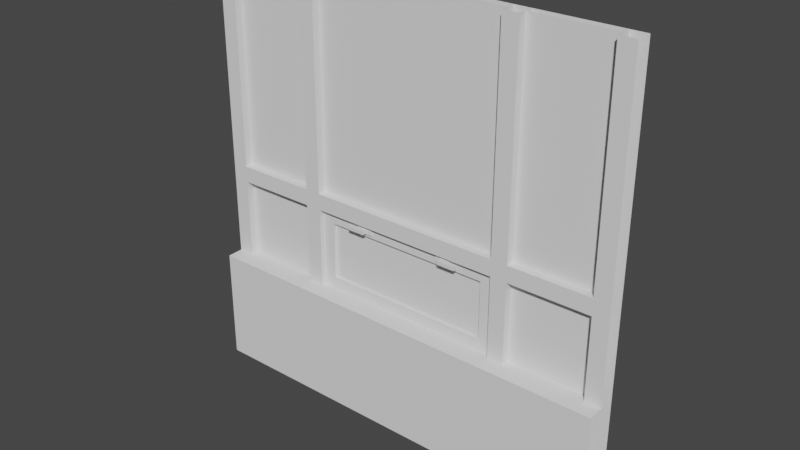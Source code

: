 # Source: TRWindow_Low.blend  (saved by Blender 3.4.6; exported with 4.5.12 LTS)
import bpy
from mathutils import Matrix  # noqa: F401  (used for matrix-valued properties, if any)

bpy.ops.wm.read_factory_settings(use_empty=True)
scene = bpy.context.scene
scene.name = 'Scene'

# ---- collections
col_collection = bpy.data.collections.new('Collection'); scene.collection.children.link(col_collection)

# ---- world
world_world = bpy.data.worlds.new('World'); scene.world = world_world
world_world.use_nodes = True; world_world.node_tree.nodes.clear()
_N = world_world.node_tree.nodes; _L = world_world.node_tree.links
n0 = _N.new('ShaderNodeOutputWorld'); n0.name = 'World Output'; n0.location = (300, 300)
n1 = _N.new('ShaderNodeBackground'); n1.name = 'Background'; n1.location = (10, 300)
n1.inputs[0].default_value = (0.05088, 0.05088, 0.05088, 1.0)
_L.new(n1.outputs[0], n0.inputs[0])
n0.is_active_output = True
world_world.color = (0.05088, 0.05088, 0.05088)
world_world.use_sun_shadow = False
world_world.sun_shadow_jitter_overblur = 0.0

# ---- meshes
me_cube_001 = bpy.data.meshes.new('Cube.001')
me_cube_001.from_pydata([(-1.3, -0.1, 0.0), (-1.3, 0.1, 0.0), (-1.3, 0.1, 2.6), (-1.3, -0.1, 0.7), (-1.3, 0.1, 0.7), (-1.3, 0.0, 2.6), (-1.3, 0.0, 0.7), (-1.3, 0.1, 0.1), (-1.3, -0.1, 0.1), (0.0, 0.1, 0.0), (0.0, -0.1, 0.0), (0.0, -0.1, 0.7), (0.0, 0.1, 0.7), (0.0, 0.05, 1.127), (0.0, 0.1, 0.1), (0.0, -0.1, 0.1), (-1.3, 0.1, 1.2), (-1.3, 3.725e-09, 1.2), (0.0, 3.725e-09, 1.2), (0.0, 0.1, 1.2), (-1.2, 0.1, 0.0), (-1.2, -0.1, 0.7), (-1.2, -0.1, 0.1), (-1.2, 0.1, 2.6), (-1.2, -0.1, 0.0), (-1.2, 0.1, 0.7), (-1.2, 0.0, 0.7), (-1.2, 0.0, 2.6), (-1.2, 0.1, 0.1), (-1.2, 0.1, 1.2), (-1.2, 3.725e-09, 1.2), (-0.7, 0.1, 2.6), (-0.7, -0.1, 0.0), (-0.7, 0.1, 0.7), (-0.7, 0.0, 0.7), (-0.7, 0.0, 2.6), (-0.7, 0.1, 0.1), (-0.7, 0.1, 1.2), (-0.7, 0.1, 0.0), (-0.7, -0.1, 0.7), (-0.7, -0.1, 0.1), (-0.7, 3.725e-09, 1.2), (0.0, 3.483e-09, 1.3), (-1.3, 0.1, 1.3), (-1.3, 3.483e-09, 1.3), (0.0, 0.1, 1.3), (-1.2, 0.1, 1.3), (-1.2, 3.483e-09, 1.3), (-0.7, 0.1, 1.3), (-0.7, 3.483e-09, 1.3), (-0.6, 0.1, 2.6), (-0.6, -0.1, 0.0), (-0.6, 0.1, 0.7), (-0.5183, 0.05, 1.127), (-0.6, 0.0, 2.6), (-0.6, 0.1, 0.1), (-0.6, 0.1, 1.2), (-0.6, 0.1, 0.0), (-0.6, -0.1, 0.7), (-0.6, -0.1, 0.1), (-0.5183, 0.05, 0.7731), (-0.6, 0.1, 1.3), (-0.6, 3.483e-09, 1.3), (-0.6, 0.0, 0.7), (0.0, 0.0, 0.7), (0.0, 0.05, 0.7731), (-0.6, 3.725e-09, 1.2), (-0.6, 0.03, 0.7), (0.0, 0.03, 0.7), (0.0, 0.03, 0.7731), (0.0, 0.03, 1.127), (0.0, 0.03, 1.2), (-0.6, 0.03, 1.2), (-0.5183, 0.03, 0.7731), (-0.5183, 0.03, 1.127), (-0.2281, 0.03112, 1.183), (-0.2281, 0.03112, 1.148), (-0.2615, 0.01927, 1.177), (-0.2615, 0.01927, 1.154), (-0.3216, 0.03112, 1.183), (-0.3216, 0.03112, 1.148), (-0.2852, 0.01927, 1.177), (-0.2852, 0.01927, 1.154), (-0.2281, 0.01927, 1.148), (-0.2281, 0.01927, 1.183), (-0.3216, 0.01927, 1.183), (-0.3216, 0.01927, 1.148), (-0.2615, -0.01049, 1.154), (-0.2615, -0.01049, 1.177), (-0.2852, -0.01049, 1.177), (-0.2852, -0.01049, 1.154), (-0.2852, 0.01003, 1.154), (-0.2615, 0.01003, 1.154), (-0.2615, 0.01003, 1.177), (-0.2852, 0.01003, 1.177), (-0.3746, -0.01049, 1.154), (-0.3746, -0.01049, 1.177), (-0.3746, 0.01003, 1.154), (-0.3746, 0.01003, 1.177), (-1.2, 0.1, 2.6), (-0.7, 0.1, 2.6), (-1.2, 0.1, 1.3), (-0.7, 0.1, 1.3), (-1.2, 0.05, 1.3), (-1.2, 0.05, 2.6), (-0.7, 0.05, 2.6), (-0.7, 0.05, 1.3), (0.0, 0.1, 2.6), (0.0, 0.1, 1.3), (-0.6, 0.1, 2.6), (-0.6, 0.1, 1.3), (-0.6, 0.05, 2.6), (0.0, 0.05, 2.6), (0.0, 0.05, 1.3), (-0.6, 0.05, 1.3), (-1.2, 0.1, 0.7), (-1.2, 0.1, 1.2), (-0.7, 0.1, 0.7), (-0.7, 0.1, 1.2), (-0.7, 0.05, 1.2), (-1.2, 0.05, 1.2), (-1.2, 0.05, 0.7), (-0.7, 0.05, 0.7), (0.0, 0.1, 0.7), (0.0, 0.05, 1.127), (0.0, 0.1, 1.2), (-0.6, 0.1, 0.7), (-0.5183, 0.05, 1.127), (-0.6, 0.1, 1.2), (-0.5183, 0.05, 0.7731), (0.0, 0.05, 0.7731), (1.3, -0.1, 0.0), (1.3, 0.1, 0.0), (1.3, 0.1, 2.6), (1.3, -0.1, 0.7), (1.3, 0.1, 0.7), (1.3, 0.0, 2.6), (1.3, 0.0, 0.7), (1.3, 0.1, 0.1), (1.3, -0.1, 0.1), (1.3, 0.1, 1.2), (1.3, 3.725e-09, 1.2), (1.2, 0.1, 0.0), (1.2, -0.1, 0.7), (1.2, -0.1, 0.1), (1.2, 0.1, 2.6), (1.2, -0.1, 0.0), (1.2, 0.1, 0.7), (1.2, 0.0, 0.7), (1.2, 0.0, 2.6), (1.2, 0.1, 0.1), (1.2, 0.1, 1.2), (1.2, 3.725e-09, 1.2), (0.7, 0.1, 2.6), (0.7, -0.1, 0.0), (0.7, 0.1, 0.7), (0.7, 0.0, 0.7), (0.7, 0.0, 2.6), (0.7, 0.1, 0.1), (0.7, 0.1, 1.2), (0.7, 0.1, 0.0), (0.7, -0.1, 0.7), (0.7, -0.1, 0.1), (0.7, 3.725e-09, 1.2), (1.3, 0.1, 1.3), (1.3, 3.483e-09, 1.3), (1.2, 0.1, 1.3), (1.2, 3.483e-09, 1.3), (0.7, 0.1, 1.3), (0.7, 3.483e-09, 1.3), (0.6, 0.1, 2.6), (0.6, -0.1, 0.0), (0.6, 0.1, 0.7), (0.5183, 0.05, 1.127), (0.6, 0.0, 2.6), (0.6, 0.1, 0.1), (0.6, 0.1, 1.2), (0.6, 0.1, 0.0), (0.6, -0.1, 0.7), (0.6, -0.1, 0.1), (0.5183, 0.05, 0.7731), (0.6, 0.1, 1.3), (0.6, 3.483e-09, 1.3), (0.6, 0.0, 0.7), (0.6, 3.725e-09, 1.2), (0.6, 0.03, 0.7), (0.6, 0.03, 1.2), (0.5183, 0.03, 0.7731), (0.5183, 0.03, 1.127), (0.2281, 0.03112, 1.183), (0.2281, 0.03112, 1.148), (0.2615, 0.01927, 1.177), (0.2615, 0.01927, 1.154), (0.3216, 0.03112, 1.183), (0.3216, 0.03112, 1.148), (0.2852, 0.01927, 1.177), (0.2852, 0.01927, 1.154), (0.2281, 0.01927, 1.148), (0.2281, 0.01927, 1.183), (0.3216, 0.01927, 1.183), (0.3216, 0.01927, 1.148), (0.2615, -0.01049, 1.154), (0.2615, -0.01049, 1.177), (0.2852, -0.01049, 1.177), (0.2852, -0.01049, 1.154), (0.2852, 0.01003, 1.154), (0.2615, 0.01003, 1.154), (0.2615, 0.01003, 1.177), (0.2852, 0.01003, 1.177), (0.3746, -0.01049, 1.154), (0.3746, -0.01049, 1.177), (0.3746, 0.01003, 1.154), (0.3746, 0.01003, 1.177), (1.2, 0.1, 2.6), (0.7, 0.1, 2.6), (1.2, 0.1, 1.3), (0.7, 0.1, 1.3), (1.2, 0.05, 1.3), (1.2, 0.05, 2.6), (0.7, 0.05, 2.6), (0.7, 0.05, 1.3), (0.6, 0.1, 2.6), (0.6, 0.1, 1.3), (0.6, 0.05, 2.6), (0.6, 0.05, 1.3), (1.2, 0.1, 0.7), (1.2, 0.1, 1.2), (0.7, 0.1, 0.7), (0.7, 0.1, 1.2), (0.7, 0.05, 1.2), (1.2, 0.05, 1.2), (1.2, 0.05, 0.7), (0.7, 0.05, 0.7), (0.6, 0.1, 0.7), (0.5183, 0.05, 1.127), (0.6, 0.1, 1.2), (0.5183, 0.05, 0.7731)], [], [(22, 21, 3, 8), (21, 26, 6, 3), (24, 22, 8, 0), (57, 55, 14, 9), (55, 52, 12, 14), (6, 26, 30, 17), (4, 16, 29, 25), (43, 2, 23, 46), (44, 47, 27, 5), (7, 4, 25, 28), (1, 7, 28, 20), (32, 40, 22, 24), (39, 34, 26, 21), (40, 39, 21, 22), (59, 58, 39, 40), (58, 63, 34, 39), (51, 59, 40, 32), (34, 33, 25, 26), (47, 49, 48, 46), (28, 25, 33, 36), (20, 28, 36, 38), (30, 41, 49, 47), (29, 46, 48, 37), (17, 30, 47, 44), (16, 43, 46, 29), (56, 61, 45, 19), (66, 18, 42, 62), (41, 66, 62, 49), (37, 48, 61, 56), (10, 15, 59, 51), (11, 64, 63, 58), (15, 11, 58, 59), (34, 63, 66, 41), (33, 37, 56, 52), (48, 31, 50, 61), (49, 62, 54, 35), (36, 33, 52, 55), (51, 32, 24, 10), (38, 36, 55, 57), (41, 37, 33, 34), (26, 25, 29, 30), (62, 42, 45, 61), (63, 64, 68, 67), (66, 63, 67, 72), (18, 66, 72, 71), (70, 74, 53, 13), (69, 73, 67, 68), (74, 70, 71, 72), (73, 74, 72, 67), (74, 73, 60, 53), (73, 69, 65, 60), (47, 46, 23, 27), (31, 48, 49, 35), (50, 54, 62, 61), (30, 29, 37, 41), (56, 53, 60, 52), (56, 19, 13, 53), (12, 52, 60, 65), (75, 84, 83, 76), (92, 87, 90, 91), (85, 79, 80, 86), (84, 75, 79, 85), (86, 80, 76, 83), (78, 83, 84, 77), (77, 84, 85, 81), (82, 86, 83, 78), (81, 85, 86, 82), (88, 89, 90, 87), (93, 88, 87, 92), (91, 97, 98, 94), (94, 89, 88, 93), (81, 94, 93, 77), (82, 91, 94, 81), (77, 93, 92, 78), (78, 92, 91, 82), (97, 95, 96, 98), (94, 98, 96, 89), (89, 96, 95, 90), (90, 95, 97, 91), (101, 99, 100, 102), (103, 106, 105, 104), (110, 109, 107, 108), (114, 113, 112, 111), (115, 116, 118, 117), (121, 122, 119, 120), (126, 128, 125, 123), (129, 130, 124, 127), (144, 139, 134, 143), (143, 134, 137, 148), (146, 131, 139, 144), (177, 9, 14, 175), (175, 14, 12, 172), (137, 141, 152, 148), (135, 147, 151, 140), (164, 166, 145, 133), (165, 136, 149, 167), (138, 150, 147, 135), (132, 142, 150, 138), (154, 146, 144, 162), (161, 143, 148, 156), (162, 144, 143, 161), (179, 162, 161, 178), (178, 161, 156, 183), (171, 154, 162, 179), (156, 148, 147, 155), (167, 166, 168, 169), (150, 158, 155, 147), (142, 160, 158, 150), (152, 167, 169, 163), (151, 159, 168, 166), (141, 165, 167, 152), (140, 151, 166, 164), (176, 19, 45, 181), (184, 182, 42, 18), (163, 169, 182, 184), (159, 176, 181, 168), (10, 171, 179, 15), (11, 178, 183, 64), (15, 179, 178, 11), (156, 163, 184, 183), (155, 172, 176, 159), (168, 181, 170, 153), (169, 157, 174, 182), (158, 175, 172, 155), (171, 10, 146, 154), (160, 177, 175, 158), (163, 156, 155, 159), (148, 152, 151, 147), (182, 181, 45, 42), (183, 185, 68, 64), (184, 186, 185, 183), (18, 71, 186, 184), (70, 13, 173, 188), (69, 68, 185, 187), (188, 186, 71, 70), (187, 185, 186, 188), (188, 173, 180, 187), (187, 180, 65, 69), (167, 149, 145, 166), (153, 157, 169, 168), (170, 181, 182, 174), (152, 163, 159, 151), (176, 172, 180, 173), (176, 173, 13, 19), (12, 65, 180, 172), (189, 190, 197, 198), (206, 205, 204, 201), (199, 200, 194, 193), (198, 199, 193, 189), (200, 197, 190, 194), (192, 191, 198, 197), (191, 195, 199, 198), (196, 192, 197, 200), (195, 196, 200, 199), (202, 201, 204, 203), (207, 206, 201, 202), (205, 208, 212, 211), (208, 207, 202, 203), (195, 191, 207, 208), (196, 195, 208, 205), (191, 192, 206, 207), (192, 196, 205, 206), (211, 212, 210, 209), (208, 203, 210, 212), (203, 204, 209, 210), (204, 205, 211, 209), (215, 216, 214, 213), (217, 218, 219, 220), (222, 108, 107, 221), (224, 223, 112, 113), (225, 227, 228, 226), (231, 230, 229, 232), (233, 123, 125, 235), (236, 234, 124, 130)])
_uv = me_cube_001.uv_layers.new(name='UVMap')
_uv.uv.foreach_set('vector', [0.5757, 0.03157, 0.3946, 0.0305, 0.3947, 0.0003126, 0.5759, 0.001409, 0.9997, 0.4243, 0.9695, 0.4243, 0.9695, 0.394, 0.9997, 0.394, 0.6058, 0.03183, 0.5757, 0.03157, 0.5759, 0.001409, 0.6061, 0.001653, 0.6051, 0.5753, 0.5749, 0.5753, 0.5749, 0.394, 0.6051, 0.394, 0.5749, 0.5753, 0.3936, 0.5753, 0.3936, 0.394, 0.5749, 0.394, 0.393, 0.5743, 0.3628, 0.5743, 0.3628, 0.4232, 0.393, 0.4232, 0.393, 0.1816, 0.393, 0.3326, 0.3628, 0.3326, 0.3628, 0.1816, 0.393, 0.3628, 0.393, 0.7555, 0.3628, 0.7555, 0.3628, 0.3628, 0.393, 0.393, 0.3628, 0.393, 0.3628, 0.0003127, 0.393, 0.0003127, 0.5749, 0.7868, 0.3936, 0.7868, 0.3936, 0.7565, 0.5749, 0.7565, 0.6051, 0.7868, 0.5749, 0.7868, 0.5749, 0.7565, 0.6051, 0.7565, 0.6042, 0.1818, 0.5742, 0.1818, 0.5757, 0.03157, 0.6058, 0.03183, 0.9997, 0.5753, 0.9695, 0.5753, 0.9695, 0.4243, 0.9997, 0.4243, 0.5742, 0.1818, 0.3937, 0.1816, 0.3946, 0.0305, 0.5757, 0.03157, 0.5743, 0.2119, 0.3936, 0.2118, 0.3937, 0.1816, 0.5742, 0.1818, 0.9997, 0.6055, 0.9695, 0.6055, 0.9695, 0.5753, 0.9997, 0.5753, 0.6044, 0.2117, 0.5743, 0.2119, 0.5742, 0.1818, 0.6042, 0.1818, 0.9695, 0.5753, 0.9393, 0.5753, 0.9393, 0.4243, 0.9695, 0.4243, 0.3628, 0.393, 0.2118, 0.393, 0.2118, 0.3628, 0.3628, 0.3628, 0.5749, 0.7565, 0.3936, 0.7565, 0.3936, 0.6055, 0.5749, 0.6055, 0.6051, 0.7565, 0.5749, 0.7565, 0.5749, 0.6055, 0.6051, 0.6055, 0.3628, 0.4232, 0.2118, 0.4232, 0.2118, 0.393, 0.3628, 0.393, 0.3628, 0.3326, 0.3628, 0.3628, 0.2118, 0.3628, 0.2118, 0.3326, 0.393, 0.4232, 0.3628, 0.4232, 0.3628, 0.393, 0.393, 0.393, 0.393, 0.3326, 0.393, 0.3628, 0.3628, 0.3628, 0.3628, 0.3326, 0.1816, 0.3326, 0.1816, 0.3628, 0.0003126, 0.3628, 0.0003126, 0.3326, 0.1816, 0.4232, 0.0003126, 0.4232, 0.0003126, 0.393, 0.1816, 0.393, 0.2118, 0.4232, 0.1816, 0.4232, 0.1816, 0.393, 0.2118, 0.393, 0.2118, 0.3326, 0.2118, 0.3628, 0.1816, 0.3628, 0.1816, 0.3326, 0.6061, 0.3922, 0.5759, 0.3925, 0.5743, 0.2119, 0.6044, 0.2117, 0.9997, 0.7868, 0.9695, 0.7868, 0.9695, 0.6055, 0.9997, 0.6055, 0.5759, 0.3925, 0.3942, 0.3934, 0.3936, 0.2118, 0.5743, 0.2119, 0.2118, 0.5743, 0.1816, 0.5743, 0.1816, 0.4232, 0.2118, 0.4232, 0.2118, 0.1816, 0.2118, 0.3326, 0.1816, 0.3326, 0.1816, 0.1816, 0.2118, 0.3628, 0.2118, 0.7555, 0.1816, 0.7555, 0.1816, 0.3628, 0.2118, 0.393, 0.1816, 0.393, 0.1816, 0.0003126, 0.2118, 0.0003126, 0.5749, 0.6055, 0.3936, 0.6055, 0.3936, 0.5753, 0.5749, 0.5753, 0.6044, 0.2117, 0.6042, 0.1818, 0.6058, 0.03183, 0.6061, 0.3922, 0.6051, 0.6055, 0.5749, 0.6055, 0.5749, 0.5753, 0.6051, 0.5753, 0.2118, 0.4232, 0.242, 0.4232, 0.242, 0.5743, 0.2118, 0.5743, 0.3628, 0.5743, 0.3326, 0.5743, 0.3326, 0.4232, 0.3628, 0.4232, 0.1816, 0.393, 0.0003126, 0.393, 0.0003126, 0.3628, 0.1816, 0.3628, 0.9695, 0.6055, 0.9695, 0.7868, 0.9604, 0.7868, 0.9604, 0.6055, 0.1816, 0.4232, 0.1816, 0.5743, 0.1725, 0.5743, 0.1725, 0.4232, 0.0003126, 0.4232, 0.1816, 0.4232, 0.1816, 0.4323, 0.0003126, 0.4323, 0.1354, 0.7931, 0.1354, 0.9496, 0.1294, 0.9496, 0.1294, 0.7931, 0.02853, 0.7931, 0.02853, 0.9496, 0.006465, 0.9743, 0.006465, 0.7931, 0.1354, 0.9496, 0.1354, 0.7931, 0.1575, 0.7931, 0.1575, 0.9743, 0.02853, 0.9496, 0.1354, 0.9496, 0.1575, 0.9743, 0.006465, 0.9743, 0.1354, 0.9496, 0.02853, 0.9496, 0.02853, 0.9436, 0.1354, 0.9436, 0.02853, 0.9496, 0.02853, 0.7931, 0.03458, 0.7931, 0.03458, 0.9496, 0.3628, 0.393, 0.3326, 0.393, 0.3326, 0.0003127, 0.3628, 0.0003127, 0.242, 0.0003126, 0.242, 0.393, 0.2118, 0.393, 0.2118, 0.0003126, 0.1514, 0.0003126, 0.1816, 0.0003126, 0.1816, 0.393, 0.1514, 0.393, 0.3628, 0.4232, 0.3628, 0.4534, 0.2118, 0.4534, 0.2118, 0.4232, 0.1575, 0.9147, 0.1354, 0.9436, 0.02853, 0.9436, 0.006465, 0.9147, 0.1027, 0.9743, 0.1027, 0.7931, 0.1294, 0.7931, 0.1294, 0.9496, 0.06132, 0.7931, 0.06132, 0.9743, 0.03458, 0.9496, 0.03458, 0.7931, 0.3751, 0.8167, 0.3751, 0.8203, 0.3646, 0.8203, 0.3646, 0.8167, 0.3512, 0.8908, 0.35, 0.8864, 0.3518, 0.8824, 0.3585, 0.886, 0.3751, 0.8485, 0.3751, 0.8521, 0.3646, 0.8521, 0.3646, 0.8485, 0.3751, 0.8203, 0.3787, 0.8203, 0.3787, 0.8485, 0.3751, 0.8485, 0.3646, 0.8485, 0.3611, 0.8485, 0.3611, 0.8203, 0.3646, 0.8203, 0.3664, 0.8304, 0.3646, 0.8203, 0.3751, 0.8203, 0.3734, 0.8304, 0.3734, 0.8304, 0.3751, 0.8203, 0.3751, 0.8485, 0.3734, 0.8375, 0.3664, 0.8375, 0.3646, 0.8485, 0.3646, 0.8203, 0.3664, 0.8304, 0.3734, 0.8375, 0.3751, 0.8485, 0.3646, 0.8485, 0.3664, 0.8375, 0.3474, 0.8867, 0.3457, 0.882, 0.3518, 0.8824, 0.35, 0.8864, 0.345, 0.8899, 0.3474, 0.8867, 0.35, 0.8864, 0.3512, 0.8908, 0.355, 0.82, 0.3538, 0.8491, 0.3463, 0.8488, 0.3474, 0.8197, 0.3401, 0.8845, 0.3457, 0.882, 0.3474, 0.8867, 0.345, 0.8899, 0.3378, 0.8868, 0.3401, 0.8845, 0.345, 0.8899, 0.3435, 0.8926, 0.3551, 0.817, 0.355, 0.82, 0.3474, 0.8197, 0.3475, 0.8167, 0.3435, 0.8926, 0.345, 0.8899, 0.3512, 0.8908, 0.3519, 0.8941, 0.3519, 0.8941, 0.3512, 0.8908, 0.3585, 0.886, 0.3604, 0.8893, 0.3538, 0.8491, 0.3536, 0.8557, 0.346, 0.8554, 0.3463, 0.8488, 0.3401, 0.8845, 0.3394, 0.8555, 0.346, 0.8554, 0.3457, 0.882, 0.3457, 0.882, 0.346, 0.8554, 0.3536, 0.8557, 0.3518, 0.8824, 0.3518, 0.8824, 0.3536, 0.8557, 0.3604, 0.8562, 0.3585, 0.886, 0.7876, 0.7868, 0.7876, 0.394, 0.9386, 0.394, 0.9386, 0.7868, 0.9396, 0.393, 0.7886, 0.393, 0.7886, 0.0003126, 0.9396, 0.0003126, 0.787, 0.394, 0.787, 0.7868, 0.6057, 0.7868, 0.6057, 0.394, 0.7879, 0.393, 0.6067, 0.393, 0.6067, 0.0003126, 0.7879, 0.0003126, 0.3936, 0.7874, 0.5447, 0.7874, 0.5447, 0.9384, 0.3936, 0.9384, 0.5453, 0.9384, 0.5453, 0.7874, 0.6964, 0.7874, 0.6964, 0.9384, 0.3092, 0.9743, 0.1581, 0.9743, 0.1581, 0.7931, 0.3092, 0.7931, 0.8039, 0.7874, 0.8039, 0.944, 0.697, 0.944, 0.697, 0.7874, 0.5757, 0.03157, 0.5759, 0.001409, 0.3947, 0.0003126, 0.3946, 0.0305, 0.9997, 0.4243, 0.9997, 0.394, 0.9695, 0.394, 0.9695, 0.4243, 0.6058, 0.03183, 0.6061, 0.001653, 0.5759, 0.001409, 0.5757, 0.03157, 0.6051, 0.5753, 0.6051, 0.394, 0.5749, 0.394, 0.5749, 0.5753, 0.5749, 0.5753, 0.5749, 0.394, 0.3936, 0.394, 0.3936, 0.5753, 0.393, 0.5743, 0.393, 0.4232, 0.3628, 0.4232, 0.3628, 0.5743, 0.393, 0.1816, 0.3628, 0.1816, 0.3628, 0.3326, 0.393, 0.3326, 0.393, 0.3628, 0.3628, 0.3628, 0.3628, 0.7555, 0.393, 0.7555, 0.393, 0.393, 0.393, 0.0003127, 0.3628, 0.0003127, 0.3628, 0.393, 0.5749, 0.7868, 0.5749, 0.7565, 0.3936, 0.7565, 0.3936, 0.7868, 0.6051, 0.7868, 0.6051, 0.7565, 0.5749, 0.7565, 0.5749, 0.7868, 0.6042, 0.1818, 0.6058, 0.03183, 0.5757, 0.03157, 0.5742, 0.1818, 0.9997, 0.5753, 0.9997, 0.4243, 0.9695, 0.4243, 0.9695, 0.5753, 0.5742, 0.1818, 0.5757, 0.03157, 0.3946, 0.0305, 0.3937, 0.1816, 0.5743, 0.2119, 0.5742, 0.1818, 0.3937, 0.1816, 0.3936, 0.2118, 0.9997, 0.6055, 0.9997, 0.5753, 0.9695, 0.5753, 0.9695, 0.6055, 0.6044, 0.2117, 0.6042, 0.1818, 0.5742, 0.1818, 0.5743, 0.2119, 0.9695, 0.5753, 0.9695, 0.4243, 0.9393, 0.4243, 0.9393, 0.5753, 0.3628, 0.393, 0.3628, 0.3628, 0.2118, 0.3628, 0.2118, 0.393, 0.5749, 0.7565, 0.5749, 0.6055, 0.3936, 0.6055, 0.3936, 0.7565, 0.6051, 0.7565, 0.6051, 0.6055, 0.5749, 0.6055, 0.5749, 0.7565, 0.3628, 0.4232, 0.3628, 0.393, 0.2118, 0.393, 0.2118, 0.4232, 0.3628, 0.3326, 0.2118, 0.3326, 0.2118, 0.3628, 0.3628, 0.3628, 0.393, 0.4232, 0.393, 0.393, 0.3628, 0.393, 0.3628, 0.4232, 0.393, 0.3326, 0.3628, 0.3326, 0.3628, 0.3628, 0.393, 0.3628, 0.1816, 0.3326, 0.0003126, 0.3326, 0.0003126, 0.3628, 0.1816, 0.3628, 0.1816, 0.4232, 0.1816, 0.393, 0.0003126, 0.393, 0.0003126, 0.4232, 0.2118, 0.4232, 0.2118, 0.393, 0.1816, 0.393, 0.1816, 0.4232, 0.2118, 0.3326, 0.1816, 0.3326, 0.1816, 0.3628, 0.2118, 0.3628, 0.6061, 0.3922, 0.6044, 0.2117, 0.5743, 0.2119, 0.5759, 0.3925, 0.9997, 0.7868, 0.9997, 0.6055, 0.9695, 0.6055, 0.9695, 0.7868, 0.5759, 0.3925, 0.5743, 0.2119, 0.3936, 0.2118, 0.3942, 0.3934, 0.2118, 0.5743, 0.2118, 0.4232, 0.1816, 0.4232, 0.1816, 0.5743, 0.2118, 0.1816, 0.1816, 0.1816, 0.1816, 0.3326, 0.2118, 0.3326, 0.2118, 0.3628, 0.1816, 0.3628, 0.1816, 0.7555, 0.2118, 0.7555, 0.2118, 0.393, 0.2118, 0.0003126, 0.1816, 0.0003126, 0.1816, 0.393, 0.5749, 0.6055, 0.5749, 0.5753, 0.3936, 0.5753, 0.3936, 0.6055, 0.6044, 0.2117, 0.6061, 0.3922, 0.6058, 0.03183, 0.6042, 0.1818, 0.6051, 0.6055, 0.6051, 0.5753, 0.5749, 0.5753, 0.5749, 0.6055, 0.2118, 0.4232, 0.2118, 0.5743, 0.242, 0.5743, 0.242, 0.4232, 0.3628, 0.5743, 0.3628, 0.4232, 0.3326, 0.4232, 0.3326, 0.5743, 0.1816, 0.393, 0.1816, 0.3628, 0.0003126, 0.3628, 0.0003126, 0.393, 0.9695, 0.6055, 0.9604, 0.6055, 0.9604, 0.7868, 0.9695, 0.7868, 0.1816, 0.4232, 0.1725, 0.4232, 0.1725, 0.5743, 0.1816, 0.5743, 0.0003126, 0.4232, 0.0003126, 0.4323, 0.1816, 0.4323, 0.1816, 0.4232, 0.1354, 0.7931, 0.1294, 0.7931, 0.1294, 0.9496, 0.1354, 0.9496, 0.02853, 0.7931, 0.006465, 0.7931, 0.006465, 0.9743, 0.02853, 0.9496, 0.1354, 0.9496, 0.1575, 0.9743, 0.1575, 0.7931, 0.1354, 0.7931, 0.02853, 0.9496, 0.006465, 0.9743, 0.1575, 0.9743, 0.1354, 0.9496, 0.1354, 0.9496, 0.1354, 0.9436, 0.02853, 0.9436, 0.02853, 0.9496, 0.02853, 0.9496, 0.03458, 0.9496, 0.03458, 0.7931, 0.02853, 0.7931, 0.3628, 0.393, 0.3628, 0.0003127, 0.3326, 0.0003127, 0.3326, 0.393, 0.242, 0.0003126, 0.2118, 0.0003126, 0.2118, 0.393, 0.242, 0.393, 0.1514, 0.0003126, 0.1514, 0.393, 0.1816, 0.393, 0.1816, 0.0003126, 0.3628, 0.4232, 0.2118, 0.4232, 0.2118, 0.4534, 0.3628, 0.4534, 0.1575, 0.9147, 0.006465, 0.9147, 0.02853, 0.9436, 0.1354, 0.9436, 0.1027, 0.9743, 0.1294, 0.9496, 0.1294, 0.7931, 0.1027, 0.7931, 0.06132, 0.7931, 0.03458, 0.7931, 0.03458, 0.9496, 0.06132, 0.9743, 0.3751, 0.8167, 0.3646, 0.8167, 0.3646, 0.8203, 0.3751, 0.8203, 0.3512, 0.8908, 0.3585, 0.886, 0.3518, 0.8824, 0.35, 0.8864, 0.3751, 0.8485, 0.3646, 0.8485, 0.3646, 0.8521, 0.3751, 0.8521, 0.3751, 0.8203, 0.3751, 0.8485, 0.3787, 0.8485, 0.3787, 0.8203, 0.3646, 0.8485, 0.3646, 0.8203, 0.3611, 0.8203, 0.3611, 0.8485, 0.3664, 0.8304, 0.3734, 0.8304, 0.3751, 0.8203, 0.3646, 0.8203, 0.3734, 0.8304, 0.3734, 0.8375, 0.3751, 0.8485, 0.3751, 0.8203, 0.3664, 0.8375, 0.3664, 0.8304, 0.3646, 0.8203, 0.3646, 0.8485, 0.3734, 0.8375, 0.3664, 0.8375, 0.3646, 0.8485, 0.3751, 0.8485, 0.3474, 0.8867, 0.35, 0.8864, 0.3518, 0.8824, 0.3457, 0.882, 0.345, 0.8899, 0.3512, 0.8908, 0.35, 0.8864, 0.3474, 0.8867, 0.355, 0.82, 0.3474, 0.8197, 0.3463, 0.8488, 0.3538, 0.8491, 0.3401, 0.8845, 0.345, 0.8899, 0.3474, 0.8867, 0.3457, 0.882, 0.3378, 0.8868, 0.3435, 0.8926, 0.345, 0.8899, 0.3401, 0.8845, 0.3551, 0.817, 0.3475, 0.8167, 0.3474, 0.8197, 0.355, 0.82, 0.3435, 0.8926, 0.3519, 0.8941, 0.3512, 0.8908, 0.345, 0.8899, 0.3519, 0.8941, 0.3604, 0.8893, 0.3585, 0.886, 0.3512, 0.8908, 0.3538, 0.8491, 0.3463, 0.8488, 0.346, 0.8554, 0.3536, 0.8557, 0.3401, 0.8845, 0.3457, 0.882, 0.346, 0.8554, 0.3394, 0.8555, 0.3457, 0.882, 0.3518, 0.8824, 0.3536, 0.8557, 0.346, 0.8554, 0.3518, 0.8824, 0.3585, 0.886, 0.3604, 0.8562, 0.3536, 0.8557, 0.7876, 0.7868, 0.9386, 0.7868, 0.9386, 0.394, 0.7876, 0.394, 0.9396, 0.393, 0.9396, 0.0003126, 0.7886, 0.0003126, 0.7886, 0.393, 0.787, 0.394, 0.6057, 0.394, 0.6057, 0.7868, 0.787, 0.7868, 0.7879, 0.393, 0.7879, 0.0003126, 0.6067, 0.0003126, 0.6067, 0.393, 0.3936, 0.7874, 0.3936, 0.9384, 0.5447, 0.9384, 0.5447, 0.7874, 0.5453, 0.9384, 0.6964, 0.9384, 0.6964, 0.7874, 0.5453, 0.7874, 0.3092, 0.9743, 0.3092, 0.7931, 0.1581, 0.7931, 0.1581, 0.9743, 0.8039, 0.7874, 0.697, 0.7874, 0.697, 0.944, 0.8039, 0.944])
me_cube_001.materials.append(None)
me_cube_001.update()

# ---- objects
ob_trwindow = bpy.data.objects.new('TRWindow', me_cube_001)

# ---- transforms, parenting, visibility, modifiers, constraints
ob_trwindow.location = (0.0, 0.0, 0.0)

# ---- collection membership
col_collection.objects.link(ob_trwindow)

# ---- scene / render settings (as saved in the file)
scene.frame_start = 1; scene.frame_end = 250; scene.frame_set(1)
scene.render.engine = 'BLENDER_EEVEE_NEXT'
scene.cycles.sampling_pattern = 'TABULATED_SOBOL'
scene.cycles.use_light_tree = False
scene.view_settings.view_transform = 'Filmic'
bpy.context.view_layer.update()

# ---- added for rendering (the .blend has no active camera and no usable light): camera, sun
cam_auto = bpy.data.cameras.new('AutoCamera')
cam_auto.lens = 50.0
cam_auto.sensor_width = 36.0
cam_auto.clip_end = 1000.0
ob_auto_camera = bpy.data.objects.new('AutoCamera', cam_auto)
scene.collection.objects.link(ob_auto_camera)
ob_auto_camera.location = (3.40704, -4.08845, 4.02563)
ob_auto_camera.rotation_euler = (1.09748, -7.21219e-08, 0.694738)
scene.camera = ob_auto_camera
light_auto_sun = bpy.data.lights.new('AutoSun', 'SUN')
light_auto_sun.energy = 3.0
light_auto_sun.angle = 0.0523599
ob_auto_sun = bpy.data.objects.new('AutoSun', light_auto_sun)
scene.collection.objects.link(ob_auto_sun)
ob_auto_sun.rotation_euler = (0.872665, 0.174533, 0.523599)
bpy.context.view_layer.update()
